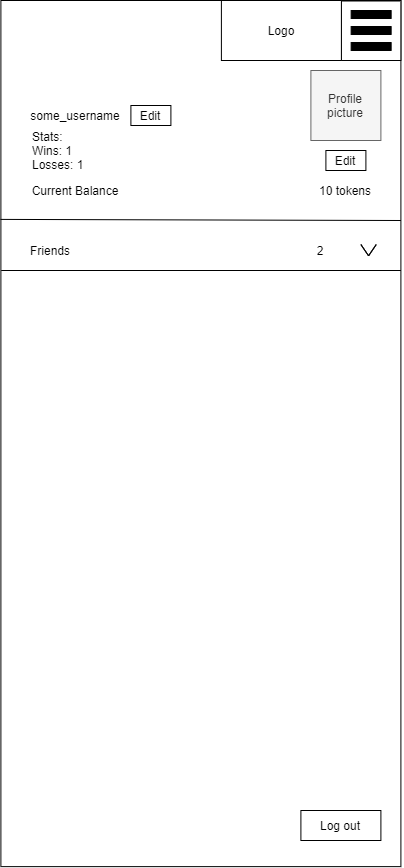

The diagram above was exported from draw.io. Its source (the exported page's mxGraphModel, read from the mxfile embedded in the PNG):
<mxGraphModel dx="2076" dy="1170" grid="1" gridSize="10" guides="1" tooltips="1" connect="1" arrows="1" fold="1" page="1" pageScale="1" pageWidth="850" pageHeight="1100" math="0" shadow="0">
  <root>
    <mxCell id="0" />
    <mxCell id="1" parent="0" />
    <mxCell id="WOoFegBEERzSa6JaEWxA-2" value="" style="rounded=0;whiteSpace=wrap;html=1;" parent="1" vertex="1">
      <mxGeometry x="225.4" y="117" width="400" height="866.13" as="geometry" />
    </mxCell>
    <mxCell id="WOoFegBEERzSa6JaEWxA-6" value="Profile picture" style="whiteSpace=wrap;html=1;aspect=fixed;fillColor=#f5f5f5;strokeColor=#666666;fontColor=#333333;" parent="1" vertex="1">
      <mxGeometry x="535.4" y="187" width="70" height="70" as="geometry" />
    </mxCell>
    <mxCell id="WOoFegBEERzSa6JaEWxA-13" value="Log out" style="rounded=0;whiteSpace=wrap;html=1;" parent="1" vertex="1">
      <mxGeometry x="525.4" y="927" width="80" height="30" as="geometry" />
    </mxCell>
    <mxCell id="WOoFegBEERzSa6JaEWxA-14" value="some_username" style="text;html=1;strokeColor=none;fillColor=none;align=center;verticalAlign=middle;whiteSpace=wrap;rounded=0;" parent="1" vertex="1">
      <mxGeometry x="255.4" y="222" width="90" height="20" as="geometry" />
    </mxCell>
    <mxCell id="WOoFegBEERzSa6JaEWxA-21" value="Friends" style="text;html=1;strokeColor=none;fillColor=none;align=center;verticalAlign=middle;whiteSpace=wrap;rounded=0;" parent="1" vertex="1">
      <mxGeometry x="255.4" y="357" width="40" height="20" as="geometry" />
    </mxCell>
    <mxCell id="WOoFegBEERzSa6JaEWxA-23" value="" style="endArrow=none;html=1;exitX=-0.001;exitY=0.195;exitDx=0;exitDy=0;exitPerimeter=0;" parent="1" edge="1">
      <mxGeometry width="50" height="50" relative="1" as="geometry">
        <mxPoint x="224.99999999999991" y="335.89535" as="sourcePoint" />
        <mxPoint x="625.4" y="337" as="targetPoint" />
      </mxGeometry>
    </mxCell>
    <mxCell id="WOoFegBEERzSa6JaEWxA-28" value="2" style="text;html=1;strokeColor=none;fillColor=none;align=center;verticalAlign=middle;whiteSpace=wrap;rounded=0;" parent="1" vertex="1">
      <mxGeometry x="525.4" y="357" width="40" height="20" as="geometry" />
    </mxCell>
    <mxCell id="WOoFegBEERzSa6JaEWxA-34" value="" style="html=1;shadow=0;dashed=0;align=center;verticalAlign=middle;shape=mxgraph.arrows2.arrow;dy=0;dx=30;notch=30;rotation=90;" parent="1" vertex="1">
      <mxGeometry x="587.44" y="359.04" width="11.25" height="15.31" as="geometry" />
    </mxCell>
    <mxCell id="WOoFegBEERzSa6JaEWxA-36" value="" style="endArrow=none;html=1;" parent="1" edge="1">
      <mxGeometry width="50" height="50" relative="1" as="geometry">
        <mxPoint x="225.70000000000002" y="387" as="sourcePoint" />
        <mxPoint x="625.4" y="387" as="targetPoint" />
      </mxGeometry>
    </mxCell>
    <mxCell id="WOoFegBEERzSa6JaEWxA-76" value="Stats:&lt;br&gt;Wins: 1&lt;br&gt;Losses: 1" style="text;html=1;strokeColor=none;fillColor=none;align=left;verticalAlign=middle;whiteSpace=wrap;rounded=0;" parent="1" vertex="1">
      <mxGeometry x="255.4" y="257" width="80" height="20" as="geometry" />
    </mxCell>
    <mxCell id="WOoFegBEERzSa6JaEWxA-78" value="Current Balance" style="text;html=1;strokeColor=none;fillColor=none;align=center;verticalAlign=middle;whiteSpace=wrap;rounded=0;" parent="1" vertex="1">
      <mxGeometry x="255.4" y="297" width="90" height="20" as="geometry" />
    </mxCell>
    <mxCell id="WOoFegBEERzSa6JaEWxA-79" value="10 tokens" style="text;html=1;strokeColor=none;fillColor=none;align=center;verticalAlign=middle;whiteSpace=wrap;rounded=0;" parent="1" vertex="1">
      <mxGeometry x="540.4" y="297" width="60" height="20" as="geometry" />
    </mxCell>
    <mxCell id="6QhzxQGocFyN0eZxvbCJ-2" value="Edit" style="rounded=0;whiteSpace=wrap;html=1;" parent="1" vertex="1">
      <mxGeometry x="550.4" y="267" width="40" height="20" as="geometry" />
    </mxCell>
    <mxCell id="6QhzxQGocFyN0eZxvbCJ-3" value="Edit" style="rounded=0;whiteSpace=wrap;html=1;" parent="1" vertex="1">
      <mxGeometry x="355.4" y="222" width="40" height="20" as="geometry" />
    </mxCell>
    <mxCell id="ZZeq8takDZfQHW8_3OL1-1" value="" style="whiteSpace=wrap;html=1;aspect=fixed;" vertex="1" parent="1">
      <mxGeometry x="565.9" y="117.5" width="59.5" height="59.5" as="geometry" />
    </mxCell>
    <mxCell id="ZZeq8takDZfQHW8_3OL1-2" value="" style="shape=parallelMarker;html=1;outlineConnect=0;rotation=90;" vertex="1" parent="1">
      <mxGeometry x="575.65" y="127" width="40" height="40" as="geometry" />
    </mxCell>
    <mxCell id="ZZeq8takDZfQHW8_3OL1-3" value="Logo" style="rounded=0;whiteSpace=wrap;html=1;" vertex="1" parent="1">
      <mxGeometry x="445.9" y="117" width="120" height="60" as="geometry" />
    </mxCell>
  </root>
</mxGraphModel>